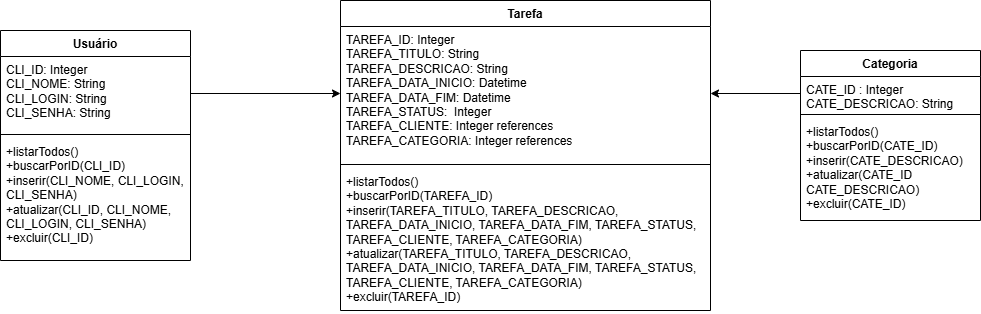

The diagram above was exported from draw.io. Its source (the exported page's mxGraphModel, read from the mxfile embedded in the PNG):
<mxGraphModel dx="2072" dy="459" grid="1" gridSize="10" guides="1" tooltips="1" connect="1" arrows="1" fold="1" page="1" pageScale="1" pageWidth="827" pageHeight="1169" math="0" shadow="0">
  <root>
    <mxCell id="0" />
    <mxCell id="1" parent="0" />
    <mxCell id="NLAEhqeUphd1Y_fZXmBm-1" value="Usuário" style="swimlane;fontStyle=1;align=center;verticalAlign=top;childLayout=stackLayout;horizontal=1;startSize=26;horizontalStack=0;resizeParent=1;resizeParentMax=0;resizeLast=0;collapsible=1;marginBottom=0;whiteSpace=wrap;html=1;" vertex="1" parent="1">
      <mxGeometry x="-140" y="100" width="190" height="230" as="geometry" />
    </mxCell>
    <mxCell id="NLAEhqeUphd1Y_fZXmBm-2" value="CLI_ID: Integer&lt;div&gt;CLI_NOME: String&lt;/div&gt;&lt;div&gt;CLI_LOGIN: String&lt;/div&gt;&lt;div&gt;CLI_SENHA: String&lt;/div&gt;" style="text;strokeColor=none;fillColor=none;align=left;verticalAlign=top;spacingLeft=4;spacingRight=4;overflow=hidden;rotatable=0;points=[[0,0.5],[1,0.5]];portConstraint=eastwest;whiteSpace=wrap;html=1;" vertex="1" parent="NLAEhqeUphd1Y_fZXmBm-1">
      <mxGeometry y="26" width="190" height="74" as="geometry" />
    </mxCell>
    <mxCell id="NLAEhqeUphd1Y_fZXmBm-3" value="" style="line;strokeWidth=1;fillColor=none;align=left;verticalAlign=middle;spacingTop=-1;spacingLeft=3;spacingRight=3;rotatable=0;labelPosition=right;points=[];portConstraint=eastwest;strokeColor=inherit;" vertex="1" parent="NLAEhqeUphd1Y_fZXmBm-1">
      <mxGeometry y="100" width="190" height="8" as="geometry" />
    </mxCell>
    <mxCell id="NLAEhqeUphd1Y_fZXmBm-4" value="+listarTodos()&lt;div&gt;+buscarPorID(CLI_ID)&lt;/div&gt;&lt;div&gt;+inserir(CLI_NOME, CLI_LOGIN, CLI_SENHA)&lt;/div&gt;&lt;div&gt;+atualizar(CLI_ID, CLI_NOME, CLI_LOGIN, CLI_SENHA)&lt;/div&gt;&lt;div&gt;+excluir(CLI_ID)&lt;/div&gt;" style="text;strokeColor=none;fillColor=none;align=left;verticalAlign=top;spacingLeft=4;spacingRight=4;overflow=hidden;rotatable=0;points=[[0,0.5],[1,0.5]];portConstraint=eastwest;whiteSpace=wrap;html=1;" vertex="1" parent="NLAEhqeUphd1Y_fZXmBm-1">
      <mxGeometry y="108" width="190" height="122" as="geometry" />
    </mxCell>
    <mxCell id="NLAEhqeUphd1Y_fZXmBm-5" value="Tarefa" style="swimlane;fontStyle=1;align=center;verticalAlign=top;childLayout=stackLayout;horizontal=1;startSize=26;horizontalStack=0;resizeParent=1;resizeParentMax=0;resizeLast=0;collapsible=1;marginBottom=0;whiteSpace=wrap;html=1;" vertex="1" parent="1">
      <mxGeometry x="200" y="70" width="370" height="310" as="geometry" />
    </mxCell>
    <mxCell id="NLAEhqeUphd1Y_fZXmBm-6" value="TAREFA_ID: Integer&lt;div&gt;TAREFA_TITULO: String&lt;/div&gt;&lt;div&gt;TAREFA_DESCRICAO: String&lt;/div&gt;&lt;div&gt;TAREFA_DATA_INICIO: Datetime&lt;/div&gt;&lt;div&gt;TAREFA_DATA_FIM: Datetime&lt;/div&gt;&lt;div&gt;TAREFA_STATUS:&amp;nbsp; Integer&lt;/div&gt;&lt;div&gt;TAREFA_CLIENTE: Integer references&lt;/div&gt;&lt;div&gt;TAREFA_CATEGORIA: Integer references&lt;/div&gt;" style="text;strokeColor=none;fillColor=none;align=left;verticalAlign=top;spacingLeft=4;spacingRight=4;overflow=hidden;rotatable=0;points=[[0,0.5],[1,0.5]];portConstraint=eastwest;whiteSpace=wrap;html=1;" vertex="1" parent="NLAEhqeUphd1Y_fZXmBm-5">
      <mxGeometry y="26" width="370" height="134" as="geometry" />
    </mxCell>
    <mxCell id="NLAEhqeUphd1Y_fZXmBm-7" value="" style="line;strokeWidth=1;fillColor=none;align=left;verticalAlign=middle;spacingTop=-1;spacingLeft=3;spacingRight=3;rotatable=0;labelPosition=right;points=[];portConstraint=eastwest;strokeColor=inherit;" vertex="1" parent="NLAEhqeUphd1Y_fZXmBm-5">
      <mxGeometry y="160" width="370" height="8" as="geometry" />
    </mxCell>
    <mxCell id="NLAEhqeUphd1Y_fZXmBm-8" value="+listarTodos()&lt;div&gt;+buscarPorID(TAREFA_ID)&lt;/div&gt;&lt;div&gt;+inserir(TAREFA_TITULO, TAREFA_DESCRICAO, TAREFA_DATA_INICIO, TAREFA_DATA_FIM, TAREFA_STATUS, TAREFA_CLIENTE, TAREFA_CATEGORIA)&lt;/div&gt;&lt;div&gt;+atualizar(&lt;span style=&quot;background-color: transparent; color: light-dark(rgb(0, 0, 0), rgb(255, 255, 255));&quot;&gt;TAREFA_TITULO, TAREFA_DESCRICAO, TAREFA_DATA_INICIO, TAREFA_DATA_FIM, TAREFA_STATUS, TAREFA_CLIENTE, TAREFA_CATEGORIA&lt;/span&gt;&lt;span style=&quot;background-color: transparent; color: light-dark(rgb(0, 0, 0), rgb(255, 255, 255));&quot;&gt;)&lt;/span&gt;&lt;/div&gt;&lt;div&gt;+excluir(TAREFA_ID)&lt;/div&gt;" style="text;strokeColor=none;fillColor=none;align=left;verticalAlign=top;spacingLeft=4;spacingRight=4;overflow=hidden;rotatable=0;points=[[0,0.5],[1,0.5]];portConstraint=eastwest;whiteSpace=wrap;html=1;" vertex="1" parent="NLAEhqeUphd1Y_fZXmBm-5">
      <mxGeometry y="168" width="370" height="142" as="geometry" />
    </mxCell>
    <mxCell id="NLAEhqeUphd1Y_fZXmBm-13" value="Categoria" style="swimlane;fontStyle=1;align=center;verticalAlign=top;childLayout=stackLayout;horizontal=1;startSize=26;horizontalStack=0;resizeParent=1;resizeParentMax=0;resizeLast=0;collapsible=1;marginBottom=0;whiteSpace=wrap;html=1;" vertex="1" parent="1">
      <mxGeometry x="660" y="120" width="180" height="170" as="geometry">
        <mxRectangle x="530" y="90" width="90" height="30" as="alternateBounds" />
      </mxGeometry>
    </mxCell>
    <mxCell id="NLAEhqeUphd1Y_fZXmBm-14" value="CATE_ID : Integer&lt;div&gt;CATE_DESCRICAO: String&lt;/div&gt;" style="text;strokeColor=none;fillColor=none;align=left;verticalAlign=top;spacingLeft=4;spacingRight=4;overflow=hidden;rotatable=0;points=[[0,0.5],[1,0.5]];portConstraint=eastwest;whiteSpace=wrap;html=1;" vertex="1" parent="NLAEhqeUphd1Y_fZXmBm-13">
      <mxGeometry y="26" width="180" height="34" as="geometry" />
    </mxCell>
    <mxCell id="NLAEhqeUphd1Y_fZXmBm-15" value="" style="line;strokeWidth=1;fillColor=none;align=left;verticalAlign=middle;spacingTop=-1;spacingLeft=3;spacingRight=3;rotatable=0;labelPosition=right;points=[];portConstraint=eastwest;strokeColor=inherit;" vertex="1" parent="NLAEhqeUphd1Y_fZXmBm-13">
      <mxGeometry y="60" width="180" height="8" as="geometry" />
    </mxCell>
    <mxCell id="NLAEhqeUphd1Y_fZXmBm-16" value="+listarTodos()&lt;div&gt;+buscarPorID(CATE_ID)&lt;/div&gt;&lt;div&gt;+inserir(CATE_DESCRICAO)&lt;/div&gt;&lt;div&gt;+atualizar(CATE_ID CATE_DESCRICAO)&lt;/div&gt;&lt;div&gt;+excluir(CATE_ID)&lt;/div&gt;" style="text;strokeColor=none;fillColor=none;align=left;verticalAlign=top;spacingLeft=4;spacingRight=4;overflow=hidden;rotatable=0;points=[[0,0.5],[1,0.5]];portConstraint=eastwest;whiteSpace=wrap;html=1;" vertex="1" parent="NLAEhqeUphd1Y_fZXmBm-13">
      <mxGeometry y="68" width="180" height="102" as="geometry" />
    </mxCell>
    <mxCell id="NLAEhqeUphd1Y_fZXmBm-18" style="edgeStyle=orthogonalEdgeStyle;rounded=0;orthogonalLoop=1;jettySize=auto;html=1;exitX=1;exitY=0.5;exitDx=0;exitDy=0;entryX=0;entryY=0.5;entryDx=0;entryDy=0;" edge="1" parent="1" source="NLAEhqeUphd1Y_fZXmBm-2" target="NLAEhqeUphd1Y_fZXmBm-6">
      <mxGeometry relative="1" as="geometry" />
    </mxCell>
    <mxCell id="NLAEhqeUphd1Y_fZXmBm-20" style="edgeStyle=orthogonalEdgeStyle;rounded=0;orthogonalLoop=1;jettySize=auto;html=1;exitX=0;exitY=0.5;exitDx=0;exitDy=0;entryX=1;entryY=0.5;entryDx=0;entryDy=0;" edge="1" parent="1" source="NLAEhqeUphd1Y_fZXmBm-14" target="NLAEhqeUphd1Y_fZXmBm-6">
      <mxGeometry relative="1" as="geometry" />
    </mxCell>
  </root>
</mxGraphModel>